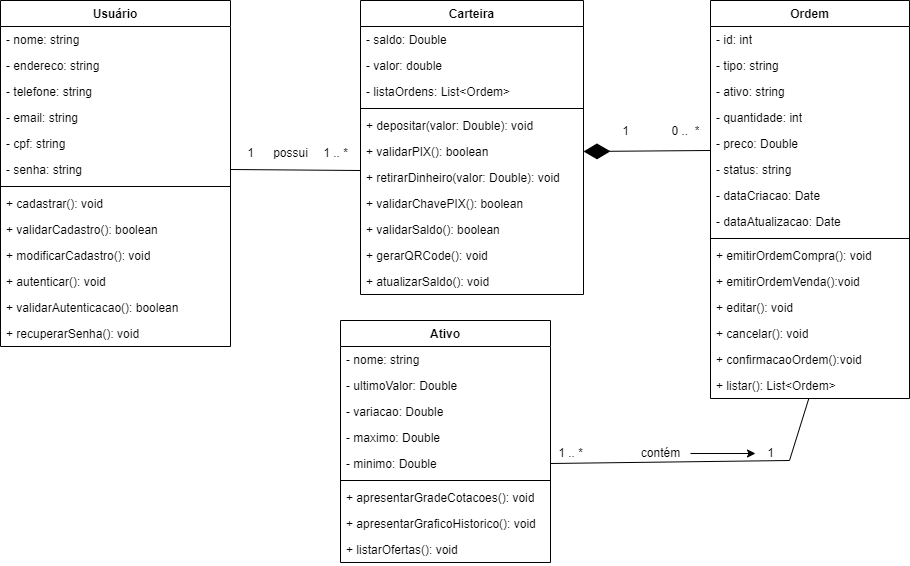

The diagram above was exported from draw.io. Its source (the exported page's mxGraphModel, read from the mxfile embedded in the PNG):
<mxGraphModel dx="979" dy="554" grid="1" gridSize="10" guides="1" tooltips="1" connect="1" arrows="1" fold="1" page="1" pageScale="1" pageWidth="827" pageHeight="1169" math="0" shadow="0">
  <root>
    <mxCell id="0" />
    <mxCell id="1" parent="0" />
    <mxCell id="VrVBsutD9_I-4NrI5jKQ-1" value="Usuário" style="swimlane;fontStyle=1;align=center;verticalAlign=top;childLayout=stackLayout;horizontal=1;startSize=26;horizontalStack=0;resizeParent=1;resizeParentMax=0;resizeLast=0;collapsible=1;marginBottom=0;whiteSpace=wrap;html=1;" parent="1" vertex="1">
      <mxGeometry x="371" y="50" width="230" height="346" as="geometry" />
    </mxCell>
    <mxCell id="VrVBsutD9_I-4NrI5jKQ-2" value="- nome: string" style="text;strokeColor=none;fillColor=none;align=left;verticalAlign=top;spacingLeft=4;spacingRight=4;overflow=hidden;rotatable=0;points=[[0,0.5],[1,0.5]];portConstraint=eastwest;whiteSpace=wrap;html=1;" parent="VrVBsutD9_I-4NrI5jKQ-1" vertex="1">
      <mxGeometry y="26" width="230" height="26" as="geometry" />
    </mxCell>
    <mxCell id="VrVBsutD9_I-4NrI5jKQ-5" value="- endereco: string" style="text;strokeColor=none;fillColor=none;align=left;verticalAlign=top;spacingLeft=4;spacingRight=4;overflow=hidden;rotatable=0;points=[[0,0.5],[1,0.5]];portConstraint=eastwest;whiteSpace=wrap;html=1;" parent="VrVBsutD9_I-4NrI5jKQ-1" vertex="1">
      <mxGeometry y="52" width="230" height="26" as="geometry" />
    </mxCell>
    <mxCell id="VrVBsutD9_I-4NrI5jKQ-7" value="- telefone: string" style="text;strokeColor=none;fillColor=none;align=left;verticalAlign=top;spacingLeft=4;spacingRight=4;overflow=hidden;rotatable=0;points=[[0,0.5],[1,0.5]];portConstraint=eastwest;whiteSpace=wrap;html=1;" parent="VrVBsutD9_I-4NrI5jKQ-1" vertex="1">
      <mxGeometry y="78" width="230" height="26" as="geometry" />
    </mxCell>
    <mxCell id="VrVBsutD9_I-4NrI5jKQ-8" value="- email: string" style="text;strokeColor=none;fillColor=none;align=left;verticalAlign=top;spacingLeft=4;spacingRight=4;overflow=hidden;rotatable=0;points=[[0,0.5],[1,0.5]];portConstraint=eastwest;whiteSpace=wrap;html=1;" parent="VrVBsutD9_I-4NrI5jKQ-1" vertex="1">
      <mxGeometry y="104" width="230" height="26" as="geometry" />
    </mxCell>
    <mxCell id="VrVBsutD9_I-4NrI5jKQ-9" value="- cpf: string" style="text;strokeColor=none;fillColor=none;align=left;verticalAlign=top;spacingLeft=4;spacingRight=4;overflow=hidden;rotatable=0;points=[[0,0.5],[1,0.5]];portConstraint=eastwest;whiteSpace=wrap;html=1;" parent="VrVBsutD9_I-4NrI5jKQ-1" vertex="1">
      <mxGeometry y="130" width="230" height="26" as="geometry" />
    </mxCell>
    <mxCell id="VrVBsutD9_I-4NrI5jKQ-6" value="- senha: string" style="text;strokeColor=none;fillColor=none;align=left;verticalAlign=top;spacingLeft=4;spacingRight=4;overflow=hidden;rotatable=0;points=[[0,0.5],[1,0.5]];portConstraint=eastwest;whiteSpace=wrap;html=1;" parent="VrVBsutD9_I-4NrI5jKQ-1" vertex="1">
      <mxGeometry y="156" width="230" height="26" as="geometry" />
    </mxCell>
    <mxCell id="VrVBsutD9_I-4NrI5jKQ-3" value="" style="line;strokeWidth=1;fillColor=none;align=left;verticalAlign=middle;spacingTop=-1;spacingLeft=3;spacingRight=3;rotatable=0;labelPosition=right;points=[];portConstraint=eastwest;strokeColor=inherit;" parent="VrVBsutD9_I-4NrI5jKQ-1" vertex="1">
      <mxGeometry y="182" width="230" height="8" as="geometry" />
    </mxCell>
    <mxCell id="VrVBsutD9_I-4NrI5jKQ-4" value="+ cadastrar(): void" style="text;strokeColor=none;fillColor=none;align=left;verticalAlign=top;spacingLeft=4;spacingRight=4;overflow=hidden;rotatable=0;points=[[0,0.5],[1,0.5]];portConstraint=eastwest;whiteSpace=wrap;html=1;" parent="VrVBsutD9_I-4NrI5jKQ-1" vertex="1">
      <mxGeometry y="190" width="230" height="26" as="geometry" />
    </mxCell>
    <mxCell id="6KVtcqu5ZorDt5Nuj-Bd-1" value="+ validarCadastro(): boolean" style="text;strokeColor=none;fillColor=none;align=left;verticalAlign=top;spacingLeft=4;spacingRight=4;overflow=hidden;rotatable=0;points=[[0,0.5],[1,0.5]];portConstraint=eastwest;whiteSpace=wrap;html=1;" parent="VrVBsutD9_I-4NrI5jKQ-1" vertex="1">
      <mxGeometry y="216" width="230" height="26" as="geometry" />
    </mxCell>
    <mxCell id="VrVBsutD9_I-4NrI5jKQ-13" value="+&amp;nbsp;modificarCadastro(): void" style="text;strokeColor=none;fillColor=none;align=left;verticalAlign=top;spacingLeft=4;spacingRight=4;overflow=hidden;rotatable=0;points=[[0,0.5],[1,0.5]];portConstraint=eastwest;whiteSpace=wrap;html=1;" parent="VrVBsutD9_I-4NrI5jKQ-1" vertex="1">
      <mxGeometry y="242" width="230" height="26" as="geometry" />
    </mxCell>
    <mxCell id="VrVBsutD9_I-4NrI5jKQ-11" value="+ autenticar(): void" style="text;strokeColor=none;fillColor=none;align=left;verticalAlign=top;spacingLeft=4;spacingRight=4;overflow=hidden;rotatable=0;points=[[0,0.5],[1,0.5]];portConstraint=eastwest;whiteSpace=wrap;html=1;" parent="VrVBsutD9_I-4NrI5jKQ-1" vertex="1">
      <mxGeometry y="268" width="230" height="26" as="geometry" />
    </mxCell>
    <mxCell id="6KVtcqu5ZorDt5Nuj-Bd-2" value="+ validarAutenticacao(): boolean" style="text;strokeColor=none;fillColor=none;align=left;verticalAlign=top;spacingLeft=4;spacingRight=4;overflow=hidden;rotatable=0;points=[[0,0.5],[1,0.5]];portConstraint=eastwest;whiteSpace=wrap;html=1;" parent="VrVBsutD9_I-4NrI5jKQ-1" vertex="1">
      <mxGeometry y="294" width="230" height="26" as="geometry" />
    </mxCell>
    <mxCell id="wkj_E_LYAAUS_urQZeGY-1" value="+ recuperarSenha(): void" style="text;strokeColor=none;fillColor=none;align=left;verticalAlign=top;spacingLeft=4;spacingRight=4;overflow=hidden;rotatable=0;points=[[0,0.5],[1,0.5]];portConstraint=eastwest;whiteSpace=wrap;html=1;" vertex="1" parent="VrVBsutD9_I-4NrI5jKQ-1">
      <mxGeometry y="320" width="230" height="26" as="geometry" />
    </mxCell>
    <mxCell id="VrVBsutD9_I-4NrI5jKQ-19" value="Ordem" style="swimlane;fontStyle=1;align=center;verticalAlign=top;childLayout=stackLayout;horizontal=1;startSize=26;horizontalStack=0;resizeParent=1;resizeParentMax=0;resizeLast=0;collapsible=1;marginBottom=0;whiteSpace=wrap;html=1;" parent="1" vertex="1">
      <mxGeometry x="1081" y="50" width="199" height="398" as="geometry" />
    </mxCell>
    <mxCell id="VrVBsutD9_I-4NrI5jKQ-20" value="-&amp;nbsp;id: int" style="text;strokeColor=none;fillColor=none;align=left;verticalAlign=top;spacingLeft=4;spacingRight=4;overflow=hidden;rotatable=0;points=[[0,0.5],[1,0.5]];portConstraint=eastwest;whiteSpace=wrap;html=1;" parent="VrVBsutD9_I-4NrI5jKQ-19" vertex="1">
      <mxGeometry y="26" width="199" height="26" as="geometry" />
    </mxCell>
    <mxCell id="VrVBsutD9_I-4NrI5jKQ-24" value="-&amp;nbsp;tipo: string" style="text;strokeColor=none;fillColor=none;align=left;verticalAlign=top;spacingLeft=4;spacingRight=4;overflow=hidden;rotatable=0;points=[[0,0.5],[1,0.5]];portConstraint=eastwest;whiteSpace=wrap;html=1;" parent="VrVBsutD9_I-4NrI5jKQ-19" vertex="1">
      <mxGeometry y="52" width="199" height="26" as="geometry" />
    </mxCell>
    <mxCell id="VrVBsutD9_I-4NrI5jKQ-25" value="-&amp;nbsp;ativo: string" style="text;strokeColor=none;fillColor=none;align=left;verticalAlign=top;spacingLeft=4;spacingRight=4;overflow=hidden;rotatable=0;points=[[0,0.5],[1,0.5]];portConstraint=eastwest;whiteSpace=wrap;html=1;" parent="VrVBsutD9_I-4NrI5jKQ-19" vertex="1">
      <mxGeometry y="78" width="199" height="26" as="geometry" />
    </mxCell>
    <mxCell id="VrVBsutD9_I-4NrI5jKQ-26" value="-&amp;nbsp;quantidade: int" style="text;strokeColor=none;fillColor=none;align=left;verticalAlign=top;spacingLeft=4;spacingRight=4;overflow=hidden;rotatable=0;points=[[0,0.5],[1,0.5]];portConstraint=eastwest;whiteSpace=wrap;html=1;" parent="VrVBsutD9_I-4NrI5jKQ-19" vertex="1">
      <mxGeometry y="104" width="199" height="26" as="geometry" />
    </mxCell>
    <mxCell id="VrVBsutD9_I-4NrI5jKQ-29" value="- preco: Double" style="text;strokeColor=none;fillColor=none;align=left;verticalAlign=top;spacingLeft=4;spacingRight=4;overflow=hidden;rotatable=0;points=[[0,0.5],[1,0.5]];portConstraint=eastwest;whiteSpace=wrap;html=1;" parent="VrVBsutD9_I-4NrI5jKQ-19" vertex="1">
      <mxGeometry y="130" width="199" height="26" as="geometry" />
    </mxCell>
    <mxCell id="VrVBsutD9_I-4NrI5jKQ-27" value="-&amp;nbsp;status: string" style="text;strokeColor=none;fillColor=none;align=left;verticalAlign=top;spacingLeft=4;spacingRight=4;overflow=hidden;rotatable=0;points=[[0,0.5],[1,0.5]];portConstraint=eastwest;whiteSpace=wrap;html=1;" parent="VrVBsutD9_I-4NrI5jKQ-19" vertex="1">
      <mxGeometry y="156" width="199" height="26" as="geometry" />
    </mxCell>
    <mxCell id="VrVBsutD9_I-4NrI5jKQ-28" value="-&amp;nbsp;dataCriacao: Date" style="text;strokeColor=none;fillColor=none;align=left;verticalAlign=top;spacingLeft=4;spacingRight=4;overflow=hidden;rotatable=0;points=[[0,0.5],[1,0.5]];portConstraint=eastwest;whiteSpace=wrap;html=1;" parent="VrVBsutD9_I-4NrI5jKQ-19" vertex="1">
      <mxGeometry y="182" width="199" height="26" as="geometry" />
    </mxCell>
    <mxCell id="VrVBsutD9_I-4NrI5jKQ-23" value="-&amp;nbsp;dataAtualizacao: Date" style="text;strokeColor=none;fillColor=none;align=left;verticalAlign=top;spacingLeft=4;spacingRight=4;overflow=hidden;rotatable=0;points=[[0,0.5],[1,0.5]];portConstraint=eastwest;whiteSpace=wrap;html=1;" parent="VrVBsutD9_I-4NrI5jKQ-19" vertex="1">
      <mxGeometry y="208" width="199" height="26" as="geometry" />
    </mxCell>
    <mxCell id="VrVBsutD9_I-4NrI5jKQ-21" value="" style="line;strokeWidth=1;fillColor=none;align=left;verticalAlign=middle;spacingTop=-1;spacingLeft=3;spacingRight=3;rotatable=0;labelPosition=right;points=[];portConstraint=eastwest;strokeColor=inherit;" parent="VrVBsutD9_I-4NrI5jKQ-19" vertex="1">
      <mxGeometry y="234" width="199" height="8" as="geometry" />
    </mxCell>
    <mxCell id="VrVBsutD9_I-4NrI5jKQ-30" value="+&amp;nbsp;emitirOrdemCompra(): void" style="text;strokeColor=none;fillColor=none;align=left;verticalAlign=top;spacingLeft=4;spacingRight=4;overflow=hidden;rotatable=0;points=[[0,0.5],[1,0.5]];portConstraint=eastwest;whiteSpace=wrap;html=1;" parent="VrVBsutD9_I-4NrI5jKQ-19" vertex="1">
      <mxGeometry y="242" width="199" height="26" as="geometry" />
    </mxCell>
    <mxCell id="wkj_E_LYAAUS_urQZeGY-4" value="+ emitirOrdemVenda():void" style="text;strokeColor=none;fillColor=none;align=left;verticalAlign=top;spacingLeft=4;spacingRight=4;overflow=hidden;rotatable=0;points=[[0,0.5],[1,0.5]];portConstraint=eastwest;whiteSpace=wrap;html=1;" vertex="1" parent="VrVBsutD9_I-4NrI5jKQ-19">
      <mxGeometry y="268" width="199" height="26" as="geometry" />
    </mxCell>
    <mxCell id="VrVBsutD9_I-4NrI5jKQ-31" value="+&amp;nbsp;editar(): void" style="text;strokeColor=none;fillColor=none;align=left;verticalAlign=top;spacingLeft=4;spacingRight=4;overflow=hidden;rotatable=0;points=[[0,0.5],[1,0.5]];portConstraint=eastwest;whiteSpace=wrap;html=1;" parent="VrVBsutD9_I-4NrI5jKQ-19" vertex="1">
      <mxGeometry y="294" width="199" height="26" as="geometry" />
    </mxCell>
    <mxCell id="VrVBsutD9_I-4NrI5jKQ-32" value="+&amp;nbsp;cancelar(): void" style="text;strokeColor=none;fillColor=none;align=left;verticalAlign=top;spacingLeft=4;spacingRight=4;overflow=hidden;rotatable=0;points=[[0,0.5],[1,0.5]];portConstraint=eastwest;whiteSpace=wrap;html=1;" parent="VrVBsutD9_I-4NrI5jKQ-19" vertex="1">
      <mxGeometry y="320" width="199" height="26" as="geometry" />
    </mxCell>
    <mxCell id="wkj_E_LYAAUS_urQZeGY-6" value="+ confirmacaoOrdem():void" style="text;strokeColor=none;fillColor=none;align=left;verticalAlign=top;spacingLeft=4;spacingRight=4;overflow=hidden;rotatable=0;points=[[0,0.5],[1,0.5]];portConstraint=eastwest;whiteSpace=wrap;html=1;" vertex="1" parent="VrVBsutD9_I-4NrI5jKQ-19">
      <mxGeometry y="346" width="199" height="26" as="geometry" />
    </mxCell>
    <mxCell id="VrVBsutD9_I-4NrI5jKQ-22" value="+ listar(): List&amp;lt;Ordem&amp;gt;" style="text;strokeColor=none;fillColor=none;align=left;verticalAlign=top;spacingLeft=4;spacingRight=4;overflow=hidden;rotatable=0;points=[[0,0.5],[1,0.5]];portConstraint=eastwest;whiteSpace=wrap;html=1;" parent="VrVBsutD9_I-4NrI5jKQ-19" vertex="1">
      <mxGeometry y="372" width="199" height="26" as="geometry" />
    </mxCell>
    <mxCell id="VrVBsutD9_I-4NrI5jKQ-33" value="Ativo" style="swimlane;fontStyle=1;align=center;verticalAlign=top;childLayout=stackLayout;horizontal=1;startSize=26;horizontalStack=0;resizeParent=1;resizeParentMax=0;resizeLast=0;collapsible=1;marginBottom=0;whiteSpace=wrap;html=1;" parent="1" vertex="1">
      <mxGeometry x="711" y="370" width="210" height="242" as="geometry" />
    </mxCell>
    <mxCell id="VrVBsutD9_I-4NrI5jKQ-34" value="- nome: string" style="text;strokeColor=none;fillColor=none;align=left;verticalAlign=top;spacingLeft=4;spacingRight=4;overflow=hidden;rotatable=0;points=[[0,0.5],[1,0.5]];portConstraint=eastwest;whiteSpace=wrap;html=1;" parent="VrVBsutD9_I-4NrI5jKQ-33" vertex="1">
      <mxGeometry y="26" width="210" height="26" as="geometry" />
    </mxCell>
    <mxCell id="VrVBsutD9_I-4NrI5jKQ-38" value="- ultimoValor: Double" style="text;strokeColor=none;fillColor=none;align=left;verticalAlign=top;spacingLeft=4;spacingRight=4;overflow=hidden;rotatable=0;points=[[0,0.5],[1,0.5]];portConstraint=eastwest;whiteSpace=wrap;html=1;" parent="VrVBsutD9_I-4NrI5jKQ-33" vertex="1">
      <mxGeometry y="52" width="210" height="26" as="geometry" />
    </mxCell>
    <mxCell id="VrVBsutD9_I-4NrI5jKQ-40" value="- variacao: Double" style="text;strokeColor=none;fillColor=none;align=left;verticalAlign=top;spacingLeft=4;spacingRight=4;overflow=hidden;rotatable=0;points=[[0,0.5],[1,0.5]];portConstraint=eastwest;whiteSpace=wrap;html=1;" parent="VrVBsutD9_I-4NrI5jKQ-33" vertex="1">
      <mxGeometry y="78" width="210" height="26" as="geometry" />
    </mxCell>
    <mxCell id="VrVBsutD9_I-4NrI5jKQ-39" value="-&amp;nbsp;maximo: Double" style="text;strokeColor=none;fillColor=none;align=left;verticalAlign=top;spacingLeft=4;spacingRight=4;overflow=hidden;rotatable=0;points=[[0,0.5],[1,0.5]];portConstraint=eastwest;whiteSpace=wrap;html=1;" parent="VrVBsutD9_I-4NrI5jKQ-33" vertex="1">
      <mxGeometry y="104" width="210" height="26" as="geometry" />
    </mxCell>
    <mxCell id="VrVBsutD9_I-4NrI5jKQ-37" value="-&amp;nbsp;minimo: Double" style="text;strokeColor=none;fillColor=none;align=left;verticalAlign=top;spacingLeft=4;spacingRight=4;overflow=hidden;rotatable=0;points=[[0,0.5],[1,0.5]];portConstraint=eastwest;whiteSpace=wrap;html=1;" parent="VrVBsutD9_I-4NrI5jKQ-33" vertex="1">
      <mxGeometry y="130" width="210" height="26" as="geometry" />
    </mxCell>
    <mxCell id="VrVBsutD9_I-4NrI5jKQ-35" value="" style="line;strokeWidth=1;fillColor=none;align=left;verticalAlign=middle;spacingTop=-1;spacingLeft=3;spacingRight=3;rotatable=0;labelPosition=right;points=[];portConstraint=eastwest;strokeColor=inherit;" parent="VrVBsutD9_I-4NrI5jKQ-33" vertex="1">
      <mxGeometry y="156" width="210" height="8" as="geometry" />
    </mxCell>
    <mxCell id="VrVBsutD9_I-4NrI5jKQ-36" value="+&amp;nbsp;apresentarGradeCotacoes(): void" style="text;strokeColor=none;fillColor=none;align=left;verticalAlign=top;spacingLeft=4;spacingRight=4;overflow=hidden;rotatable=0;points=[[0,0.5],[1,0.5]];portConstraint=eastwest;whiteSpace=wrap;html=1;" parent="VrVBsutD9_I-4NrI5jKQ-33" vertex="1">
      <mxGeometry y="164" width="210" height="26" as="geometry" />
    </mxCell>
    <mxCell id="VrVBsutD9_I-4NrI5jKQ-42" value="+ apresentarGraficoHistorico(): void" style="text;strokeColor=none;fillColor=none;align=left;verticalAlign=top;spacingLeft=4;spacingRight=4;overflow=hidden;rotatable=0;points=[[0,0.5],[1,0.5]];portConstraint=eastwest;whiteSpace=wrap;html=1;" parent="VrVBsutD9_I-4NrI5jKQ-33" vertex="1">
      <mxGeometry y="190" width="210" height="26" as="geometry" />
    </mxCell>
    <mxCell id="VrVBsutD9_I-4NrI5jKQ-41" value="+&amp;nbsp;listarOfertas(): void" style="text;strokeColor=none;fillColor=none;align=left;verticalAlign=top;spacingLeft=4;spacingRight=4;overflow=hidden;rotatable=0;points=[[0,0.5],[1,0.5]];portConstraint=eastwest;whiteSpace=wrap;html=1;" parent="VrVBsutD9_I-4NrI5jKQ-33" vertex="1">
      <mxGeometry y="216" width="210" height="26" as="geometry" />
    </mxCell>
    <mxCell id="VrVBsutD9_I-4NrI5jKQ-47" value="Carteira" style="swimlane;fontStyle=1;align=center;verticalAlign=top;childLayout=stackLayout;horizontal=1;startSize=26;horizontalStack=0;resizeParent=1;resizeParentMax=0;resizeLast=0;collapsible=1;marginBottom=0;whiteSpace=wrap;html=1;" parent="1" vertex="1">
      <mxGeometry x="731" y="50" width="223" height="294" as="geometry" />
    </mxCell>
    <mxCell id="VrVBsutD9_I-4NrI5jKQ-48" value="- saldo: Double" style="text;strokeColor=none;fillColor=none;align=left;verticalAlign=top;spacingLeft=4;spacingRight=4;overflow=hidden;rotatable=0;points=[[0,0.5],[1,0.5]];portConstraint=eastwest;whiteSpace=wrap;html=1;" parent="VrVBsutD9_I-4NrI5jKQ-47" vertex="1">
      <mxGeometry y="26" width="223" height="26" as="geometry" />
    </mxCell>
    <mxCell id="6KVtcqu5ZorDt5Nuj-Bd-6" value="- valor: double" style="text;strokeColor=none;fillColor=none;align=left;verticalAlign=top;spacingLeft=4;spacingRight=4;overflow=hidden;rotatable=0;points=[[0,0.5],[1,0.5]];portConstraint=eastwest;whiteSpace=wrap;html=1;" parent="VrVBsutD9_I-4NrI5jKQ-47" vertex="1">
      <mxGeometry y="52" width="223" height="26" as="geometry" />
    </mxCell>
    <mxCell id="VrVBsutD9_I-4NrI5jKQ-51" value="-&amp;nbsp;listaOrdens: List&amp;lt;Ordem&amp;gt;" style="text;strokeColor=none;fillColor=none;align=left;verticalAlign=top;spacingLeft=4;spacingRight=4;overflow=hidden;rotatable=0;points=[[0,0.5],[1,0.5]];portConstraint=eastwest;whiteSpace=wrap;html=1;" parent="VrVBsutD9_I-4NrI5jKQ-47" vertex="1">
      <mxGeometry y="78" width="223" height="26" as="geometry" />
    </mxCell>
    <mxCell id="VrVBsutD9_I-4NrI5jKQ-49" value="" style="line;strokeWidth=1;fillColor=none;align=left;verticalAlign=middle;spacingTop=-1;spacingLeft=3;spacingRight=3;rotatable=0;labelPosition=right;points=[];portConstraint=eastwest;strokeColor=inherit;" parent="VrVBsutD9_I-4NrI5jKQ-47" vertex="1">
      <mxGeometry y="104" width="223" height="8" as="geometry" />
    </mxCell>
    <mxCell id="VrVBsutD9_I-4NrI5jKQ-52" value="+&amp;nbsp;depositar(valor: Double): void" style="text;strokeColor=none;fillColor=none;align=left;verticalAlign=top;spacingLeft=4;spacingRight=4;overflow=hidden;rotatable=0;points=[[0,0.5],[1,0.5]];portConstraint=eastwest;whiteSpace=wrap;html=1;" parent="VrVBsutD9_I-4NrI5jKQ-47" vertex="1">
      <mxGeometry y="112" width="223" height="26" as="geometry" />
    </mxCell>
    <mxCell id="6KVtcqu5ZorDt5Nuj-Bd-3" value="+ validarPIX(): boolean" style="text;strokeColor=none;fillColor=none;align=left;verticalAlign=top;spacingLeft=4;spacingRight=4;overflow=hidden;rotatable=0;points=[[0,0.5],[1,0.5]];portConstraint=eastwest;whiteSpace=wrap;html=1;" parent="VrVBsutD9_I-4NrI5jKQ-47" vertex="1">
      <mxGeometry y="138" width="223" height="26" as="geometry" />
    </mxCell>
    <mxCell id="VrVBsutD9_I-4NrI5jKQ-54" value="+&amp;nbsp;retirarDinheiro(valor: Double): void" style="text;strokeColor=none;fillColor=none;align=left;verticalAlign=top;spacingLeft=4;spacingRight=4;overflow=hidden;rotatable=0;points=[[0,0.5],[1,0.5]];portConstraint=eastwest;whiteSpace=wrap;html=1;" parent="VrVBsutD9_I-4NrI5jKQ-47" vertex="1">
      <mxGeometry y="164" width="223" height="26" as="geometry" />
    </mxCell>
    <mxCell id="6KVtcqu5ZorDt5Nuj-Bd-4" value="+ validarChavePIX(): boolean" style="text;strokeColor=none;fillColor=none;align=left;verticalAlign=top;spacingLeft=4;spacingRight=4;overflow=hidden;rotatable=0;points=[[0,0.5],[1,0.5]];portConstraint=eastwest;whiteSpace=wrap;html=1;" parent="VrVBsutD9_I-4NrI5jKQ-47" vertex="1">
      <mxGeometry y="190" width="223" height="26" as="geometry" />
    </mxCell>
    <mxCell id="6KVtcqu5ZorDt5Nuj-Bd-5" value="+ validarSaldo(): boolean" style="text;strokeColor=none;fillColor=none;align=left;verticalAlign=top;spacingLeft=4;spacingRight=4;overflow=hidden;rotatable=0;points=[[0,0.5],[1,0.5]];portConstraint=eastwest;whiteSpace=wrap;html=1;" parent="VrVBsutD9_I-4NrI5jKQ-47" vertex="1">
      <mxGeometry y="216" width="223" height="26" as="geometry" />
    </mxCell>
    <mxCell id="wkj_E_LYAAUS_urQZeGY-3" value="+ gerarQRCode(): void" style="text;strokeColor=none;fillColor=none;align=left;verticalAlign=top;spacingLeft=4;spacingRight=4;overflow=hidden;rotatable=0;points=[[0,0.5],[1,0.5]];portConstraint=eastwest;whiteSpace=wrap;html=1;" vertex="1" parent="VrVBsutD9_I-4NrI5jKQ-47">
      <mxGeometry y="242" width="223" height="26" as="geometry" />
    </mxCell>
    <mxCell id="VrVBsutD9_I-4NrI5jKQ-53" value="+ atualizarSaldo(): void" style="text;strokeColor=none;fillColor=none;align=left;verticalAlign=top;spacingLeft=4;spacingRight=4;overflow=hidden;rotatable=0;points=[[0,0.5],[1,0.5]];portConstraint=eastwest;whiteSpace=wrap;html=1;" parent="VrVBsutD9_I-4NrI5jKQ-47" vertex="1">
      <mxGeometry y="268" width="223" height="26" as="geometry" />
    </mxCell>
    <mxCell id="elbr2L5nHFSBxIIQJ1er-1" value="" style="endArrow=none;html=1;rounded=0;exitX=1;exitY=0.5;exitDx=0;exitDy=0;" parent="1" source="VrVBsutD9_I-4NrI5jKQ-6" edge="1">
      <mxGeometry width="50" height="50" relative="1" as="geometry">
        <mxPoint x="791" y="270" as="sourcePoint" />
        <mxPoint x="731" y="220" as="targetPoint" />
      </mxGeometry>
    </mxCell>
    <mxCell id="elbr2L5nHFSBxIIQJ1er-2" value="" style="endArrow=diamondThin;endFill=1;endSize=24;html=1;rounded=0;entryX=1;entryY=0.5;entryDx=0;entryDy=0;exitX=0;exitY=0.769;exitDx=0;exitDy=0;exitPerimeter=0;" parent="1" source="VrVBsutD9_I-4NrI5jKQ-29" target="6KVtcqu5ZorDt5Nuj-Bd-3" edge="1">
      <mxGeometry width="160" relative="1" as="geometry">
        <mxPoint x="731" y="360" as="sourcePoint" />
        <mxPoint x="891" y="360" as="targetPoint" />
      </mxGeometry>
    </mxCell>
    <mxCell id="elbr2L5nHFSBxIIQJ1er-3" value="" style="endArrow=none;html=1;rounded=0;entryX=0.494;entryY=1;entryDx=0;entryDy=0;entryPerimeter=0;exitX=1;exitY=0.5;exitDx=0;exitDy=0;" parent="1" source="VrVBsutD9_I-4NrI5jKQ-37" target="VrVBsutD9_I-4NrI5jKQ-22" edge="1">
      <mxGeometry width="50" height="50" relative="1" as="geometry">
        <mxPoint x="931" y="510" as="sourcePoint" />
        <mxPoint x="1051" y="501" as="targetPoint" />
        <Array as="points">
          <mxPoint x="1160" y="510" />
        </Array>
      </mxGeometry>
    </mxCell>
    <mxCell id="elbr2L5nHFSBxIIQJ1er-4" value="1" style="text;html=1;align=center;verticalAlign=middle;resizable=0;points=[];autosize=1;strokeColor=none;fillColor=none;" parent="1" vertex="1">
      <mxGeometry x="606" y="188" width="30" height="30" as="geometry" />
    </mxCell>
    <mxCell id="elbr2L5nHFSBxIIQJ1er-5" value="possui" style="text;html=1;align=center;verticalAlign=middle;resizable=0;points=[];autosize=1;strokeColor=none;fillColor=none;" parent="1" vertex="1">
      <mxGeometry x="631" y="188" width="60" height="30" as="geometry" />
    </mxCell>
    <mxCell id="elbr2L5nHFSBxIIQJ1er-6" value="1 .. *" style="text;html=1;align=center;verticalAlign=middle;resizable=0;points=[];autosize=1;strokeColor=none;fillColor=none;" parent="1" vertex="1">
      <mxGeometry x="681" y="188" width="50" height="30" as="geometry" />
    </mxCell>
    <mxCell id="elbr2L5nHFSBxIIQJ1er-7" value="1" style="text;html=1;align=center;verticalAlign=middle;resizable=0;points=[];autosize=1;strokeColor=none;fillColor=none;" parent="1" vertex="1">
      <mxGeometry x="981" y="166" width="30" height="30" as="geometry" />
    </mxCell>
    <mxCell id="elbr2L5nHFSBxIIQJ1er-8" value="0 ..&amp;nbsp; *" style="text;html=1;align=center;verticalAlign=middle;resizable=0;points=[];autosize=1;strokeColor=none;fillColor=none;" parent="1" vertex="1">
      <mxGeometry x="1031" y="166" width="50" height="30" as="geometry" />
    </mxCell>
    <mxCell id="elbr2L5nHFSBxIIQJ1er-9" value="1" style="text;html=1;align=center;verticalAlign=middle;resizable=0;points=[];autosize=1;strokeColor=none;fillColor=none;" parent="1" vertex="1">
      <mxGeometry x="1126" y="488" width="30" height="30" as="geometry" />
    </mxCell>
    <mxCell id="elbr2L5nHFSBxIIQJ1er-10" value="1 .. *" style="text;html=1;align=center;verticalAlign=middle;resizable=0;points=[];autosize=1;strokeColor=none;fillColor=none;" parent="1" vertex="1">
      <mxGeometry x="916" y="488" width="50" height="30" as="geometry" />
    </mxCell>
    <mxCell id="wkj_E_LYAAUS_urQZeGY-5" value="" style="edgeStyle=orthogonalEdgeStyle;rounded=0;orthogonalLoop=1;jettySize=auto;html=1;" edge="1" parent="1" source="elbr2L5nHFSBxIIQJ1er-11" target="elbr2L5nHFSBxIIQJ1er-9">
      <mxGeometry relative="1" as="geometry" />
    </mxCell>
    <mxCell id="elbr2L5nHFSBxIIQJ1er-11" value="contém" style="text;html=1;align=center;verticalAlign=middle;resizable=0;points=[];autosize=1;strokeColor=none;fillColor=none;" parent="1" vertex="1">
      <mxGeometry x="1001" y="488" width="60" height="30" as="geometry" />
    </mxCell>
  </root>
</mxGraphModel>